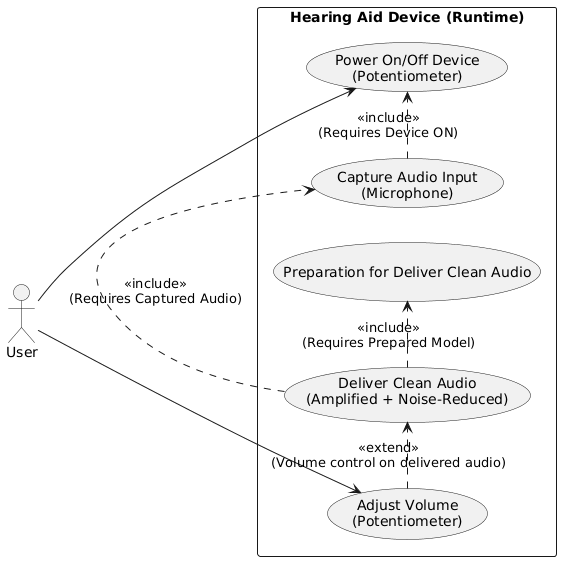

The diagram above was rendered by PlantUML. Its source (embedded in the PNG):
@startuml
left to right direction
actor User as U

rectangle "Hearing Aid Device (Runtime)" {
  usecase "Power On/Off Device\n(Potentiometer)" as UC0
  usecase "Adjust Volume\n(Potentiometer)" as UC1
  usecase "Capture Audio Input\n(Microphone)" as UC2
  usecase "Deliver Clean Audio\n(Amplified + Noise-Reduced)" as UC3
  usecase "Preparation for Deliver Clean Audio" as UCprep
}

U --> UC0
U --> UC1

UC2 .> UC0 : <<include>>\n(Requires Device ON)
UC3 .> UC2 : <<include>>\n(Requires Captured Audio)
UC3 .> UCprep : <<include>>\n(Requires Prepared Model)
UC1 .> UC3 : <<extend>>\n(Volume control on delivered audio)
@enduml